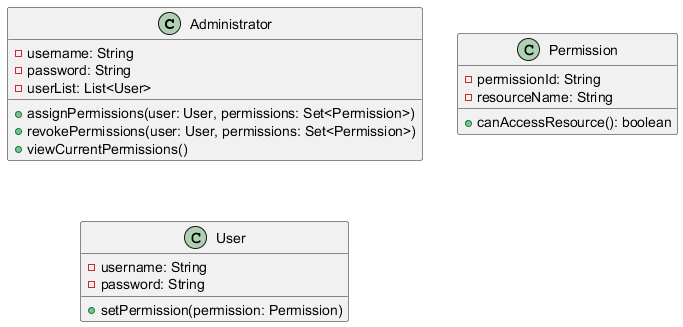

The diagram above was rendered by PlantUML. Its source (embedded in the PNG):
@startuml
    class Administrator {
        - username: String
        - password: String
        - userList: List<User>

        + assignPermissions(user: User, permissions: Set<Permission>)
        + revokePermissions(user: User, permissions: Set<Permission>)
        + viewCurrentPermissions()
    }

    class Permission {
        - permissionId: String
        - resourceName: String

        + canAccessResource(): boolean
    }

    class User {
        - username: String
        - password: String

        + setPermission(permission: Permission)
    }
    @enduml